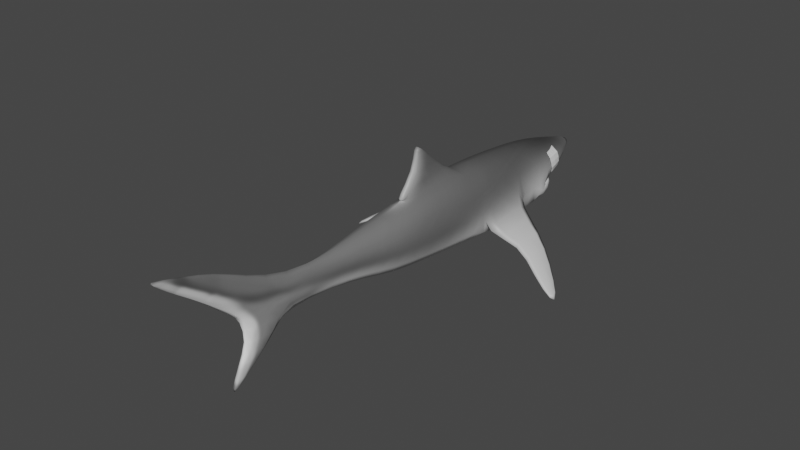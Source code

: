 # Source: TiburonUVMAP.blend  (saved by Blender 3.0.42; exported with 4.5.12 LTS)
import bpy
from mathutils import Matrix  # noqa: F401  (used for matrix-valued properties, if any)

bpy.ops.wm.read_factory_settings(use_empty=True)
scene = bpy.context.scene
scene.name = 'Scene'

# ---- collections
col_collection = bpy.data.collections.new('Collection'); scene.collection.children.link(col_collection)
col_collection_001 = bpy.data.collections.new('Collection.001'); col_collection.children.link(col_collection_001)

# ---- images (referenced by path relative to the original .blend; pixels are not part of the script)
import os
ASSET_DIR = os.environ.get("B2B_ASSET_DIR", "")  # directory of the original .blend (textures are referenced by path, not embedded)
HERE = os.path.dirname(os.path.abspath(__file__))  # packed textures are extracted next to this script under _unpacked/

def load_image(name, relpath, width, height, colorspace="sRGB"):
    """Load a texture the original file referenced (path relative to the .blend, or extracted next to this script)."""
    p = next((c for c in (os.path.join(HERE, relpath), os.path.join(ASSET_DIR, relpath)) if relpath and os.path.exists(c)), "")
    if p:
        img = bpy.data.images.load(p, check_existing=True)
        img.name = name
    else:  # same state as the original file: an image datablock whose file is absent (Cycles renders it pink)
        img = bpy.data.images.new(name, width, height)
        img.source = "FILE"
        img.filepath = "//" + (relpath or name)
    img.colorspace_settings.name = colorspace
    return img
img_material_001_base_color = load_image('Material.001 Base Color', '_unpacked/Material.3cabf37b.png', 2048, 2048, 'sRGB')

# ---- materials (node trees are filled in below, after node groups)
mat_material_001 = bpy.data.materials.new('Material.001')
mat_material_001.use_transparent_shadow = False

# ---- material node trees
mat_material_001.use_nodes = True; mat_material_001.node_tree.nodes.clear()
_N = mat_material_001.node_tree.nodes; _L = mat_material_001.node_tree.links
n0 = _N.new('ShaderNodeBsdfPrincipled'); n0.name = 'Principled BSDF'; n0.location = (10, 300)
n0.distribution = 'GGX'
n0.subsurface_method = 'RANDOM_WALK_SKIN'
n0.inputs[3].default_value = 1.45
n0.inputs[27].default_value = (0.0, 0.0, 0.0, 1.0)
n0.inputs[28].default_value = 1.0
n1 = _N.new('ShaderNodeOutputMaterial'); n1.name = 'Material Output'; n1.location = (300, 300)
n2 = _N.new('ShaderNodeTexImage'); n2.name = 'Image Texture'; n2.location = (-280, 275)
n2.image = img_material_001_base_color
_L.new(n0.outputs[0], n1.inputs[0])
_L.new(n2.outputs[0], n0.inputs[0])
n1.is_active_output = True

# ---- world
world_world = bpy.data.worlds.new('World'); scene.world = world_world
world_world.use_nodes = True; world_world.node_tree.nodes.clear()
_N = world_world.node_tree.nodes; _L = world_world.node_tree.links
n0 = _N.new('ShaderNodeOutputWorld'); n0.name = 'World Output'; n0.location = (300, 300)
n1 = _N.new('ShaderNodeBackground'); n1.name = 'Background'; n1.location = (10, 300)
n1.inputs[0].default_value = (0.05088, 0.05088, 0.05088, 1.0)
_L.new(n1.outputs[0], n0.inputs[0])
n0.is_active_output = True
world_world.color = (0.05088, 0.05088, 0.05088)
world_world.use_sun_shadow = False
world_world.sun_shadow_jitter_overblur = 0.0

# ---- meshes
me_cube_002 = bpy.data.meshes.new('Cube.002')
me_cube_002.from_pydata([(-2.214, -0.0613, 0.009714), (-2.214, -0.0613, 0.03167), (-1.878, -0.211, -0.08173), (-1.878, -0.1934, 0.1019), (-1.654, -0.244, -0.1374), (-1.654, -0.2264, 0.1369), (-1.458, -0.2666, -0.1374), (-1.458, -0.2375, 0.1605), (-1.654, -0.244, -0.2122), (-1.458, -0.2551, -0.2703), (-1.458, -0.2666, -0.1455), (-1.654, -0.244, -0.1455), (-1.85, -0.1235, -0.1802), (-1.85, -0.1235, -0.1502), (-1.234, -0.2662, -0.1512), (-1.238, -0.2662, -0.1795), (-0.7344, -0.2389, -0.226), (-0.7393, -0.2389, -0.2543), (-0.5944, -0.2251, 0.2229), (-0.5944, -0.2251, -0.2954), (-0.1548, -0.2013, 0.1832), (-0.1548, -0.2013, -0.2528), (0.2013, -0.172, 0.1526), (0.2013, -0.172, -0.2176), (0.4559, -0.1216, 0.1358), (0.4559, -0.1216, -0.1529), (0.7599, -0.08362, 0.1074), (0.7599, -0.08362, -0.1108), (1.163, -0.05485, 0.04588), (1.163, -0.05485, -0.000956), (-2.258, 1.192e-07, 0.009209), (-2.258, 1.192e-07, 0.02962), (-1.876, 1.192e-07, -0.1295), (-1.876, 1.192e-07, 0.1352), (-1.654, 1.192e-07, -0.1334), (-1.654, 1.192e-07, 0.1804), (-1.458, 1.192e-07, 0.2099), (-1.654, 1.192e-07, -0.2829), (-1.458, 1.192e-07, -0.3394), (-1.654, 1.192e-07, -0.1434), (-1.912, 1.192e-07, -0.179), (-1.912, 1.192e-07, -0.1532), (-1.249, 1.341e-07, 0.2345), (-1.249, 1.341e-07, -0.3723), (-0.7896, 1.341e-07, 0.2747), (-0.7896, 1.341e-07, -0.378), (-0.5944, 1.341e-07, 0.2776), (-0.5944, 1.341e-07, -0.3704), (-0.01537, 1.341e-07, 0.228), (-0.1548, 1.341e-07, -0.3179), (0.2013, 1.341e-07, 0.1892), (0.2013, 1.341e-07, -0.2745), (0.4559, 1.341e-07, 0.1668), (0.4559, 1.341e-07, -0.1947), (0.7599, 1.341e-07, 0.1285), (0.7599, 1.341e-07, -0.1427), (1.163, 1.304e-07, 0.1398), (1.163, 1.341e-07, -0.1245), (1.577, 1.341e-07, -0.003819), (1.64, 1.304e-07, 0.04945), (1.528, -0.02841, -0.000956), (1.591, -0.02841, 0.04588), (1.514, 1.304e-07, 0.2876), (1.514, -0.0265, 0.284), (1.904, 1.304e-07, 0.2876), (1.904, -0.03503, 0.284), (2.2, 1.304e-07, 0.5493), (2.2, -0.01521, 0.5457), (2.239, 1.304e-07, 0.5493), (2.239, -0.01035, 0.5457), (2.085, -0.02642, 0.4148), (1.762, -0.01789, 0.4148), (1.762, 1.304e-07, 0.4184), (2.085, 1.304e-07, 0.4184), (1.295, -0.05711, -0.1981), (1.295, 1.341e-07, -0.201), (1.531, -0.02767, -0.1981), (1.531, 1.341e-07, -0.201), (1.659, -0.01553, -0.5157), (1.659, 1.341e-07, -0.5186), (1.689, -0.01553, -0.5157), (1.689, 1.341e-07, -0.5186), (1.455, -0.02767, -0.3569), (1.612, -0.02767, -0.3569), (1.455, 1.341e-07, -0.3598), (1.612, 1.341e-07, -0.3598), (-0.5944, -0.02767, 0.2709), (-0.1548, -0.02767, 0.2219), (-0.2113, 1.332e-07, 0.6068), (-0.186, 1.332e-07, 0.6068), (-0.2118, -0.02767, 0.6068), (-0.1864, -0.02767, 0.6068), (-0.4139, 1.341e-07, 0.4282), (-0.1607, 1.341e-07, 0.4282), (-0.1609, -0.02767, 0.4282), (-0.4141, -0.02767, 0.4282), (-0.004232, 1.341e-07, 0.2438), (-0.004232, -0.02767, 0.236), (-0.004232, 1.341e-07, 0.2557), (-0.004232, -0.02767, 0.2483), (-1.249, -0.2492, 0.1828), (-1.249, -0.2668, -0.297), (-0.7239, -0.2383, 0.2213), (-0.7239, -0.2383, -0.3015), (-0.6614, -0.9878, -0.4928), (-0.6452, -0.9878, -0.5293), (-0.5896, -0.9878, -0.4937), (-0.574, -0.9878, -0.5312), (-1.054, -0.5591, -0.2204), (-0.7589, -0.5591, -0.2154), (-1.05, -0.5591, -0.2729), (-0.7546, -0.5591, -0.2679), (-0.8976, -0.7735, -0.3566), (-0.883, -0.7735, -0.4011), (-0.6245, -0.7735, -0.3995), (-0.6385, -0.7735, -0.3545), (2.162, -0.02077, 0.4803), (1.981, -0.01224, 0.4803), (1.981, 1.304e-07, 0.4838), (2.162, 1.304e-07, 0.4838)], [], [(33, 3, 5, 35), (2, 3, 1, 0), (30, 32, 2, 0), (33, 31, 1, 3), (3, 2, 4, 5), (5, 4, 6, 7), (35, 5, 7, 36), (10, 11, 8, 9), (8, 11, 13, 12), (6, 4, 11, 10), (37, 8, 12, 40), (42, 100, 102, 44), (36, 7, 100, 42), (7, 6, 10, 9, 101, 100), (115, 112, 104, 106), (18, 19, 21, 20), (102, 103, 19, 18), (44, 102, 18, 86, 46), (20, 21, 23, 22), (48, 87, 20, 22, 50), (24, 25, 27, 26), (22, 23, 25, 24), (50, 22, 24, 52), (52, 24, 26, 54), (26, 27, 29, 28), (54, 26, 28, 56), (27, 55, 57, 29), (25, 53, 55, 27), (21, 49, 51, 23), (23, 51, 53, 25), (19, 47, 49, 21), (103, 45, 47, 19), (101, 43, 45, 103), (9, 38, 43, 101), (11, 39, 41, 13), (13, 41, 40, 12), (4, 34, 39, 11), (8, 37, 38, 9), (2, 32, 34, 4), (0, 1, 31, 30), (28, 29, 60, 61), (28, 61, 65, 63), (117, 116, 69, 67), (61, 59, 64, 65), (56, 28, 63, 62), (66, 67, 69, 68), (118, 117, 67, 66), (116, 119, 68, 69), (65, 64, 73, 70), (62, 63, 71, 72), (63, 65, 70, 71), (59, 61, 60, 58), (83, 82, 78, 80), (60, 29, 74, 76), (58, 60, 76, 77), (29, 57, 75, 74), (78, 79, 81, 80), (82, 84, 79, 78), (85, 83, 80, 81), (77, 76, 83, 85), (74, 75, 84, 82), (76, 74, 82, 83), (18, 20, 87, 86), (90, 91, 89, 88), (94, 93, 89, 91), (95, 94, 91, 90), (92, 95, 90, 88), (46, 86, 95, 92), (86, 87, 94, 95), (87, 48, 96, 97), (97, 96, 98, 99), (93, 94, 99, 98), (94, 87, 97, 99), (15, 14, 100, 101), (16, 17, 103, 102), (14, 16, 102, 100), (17, 15, 101, 103), (104, 105, 107, 106), (112, 113, 105, 104), (113, 114, 107, 105), (114, 115, 106, 107), (17, 16, 109, 111), (15, 17, 111, 110), (14, 15, 110, 108), (16, 14, 108, 109), (111, 109, 115, 114), (110, 111, 114, 113), (108, 110, 113, 112), (109, 108, 112, 115), (70, 73, 119, 116), (72, 71, 117, 118), (71, 70, 116, 117)])
me_cube_002.polygons.foreach_set('use_smooth', [True] * 92)
_uv = me_cube_002.uv_layers.new(name='UVMap')
_uv.uv.foreach_set('vector', [0.3229, 0.9707, 0.3093, 0.9645, 0.3126, 0.9485, 0.3287, 0.9535, 0.2963, 0.9634, 0.3093, 0.9645, 0.3033, 0.9929, 0.3018, 0.9928, 0.3008, 1.0, 0.282, 0.9703, 0.2963, 0.9634, 0.3018, 0.9928, 0.3229, 0.9707, 0.3041, 0.9994, 0.3033, 0.9929, 0.3093, 0.9645, 0.3093, 0.9645, 0.2963, 0.9634, 0.292, 0.9463, 0.3126, 0.9485, 0.3126, 0.9485, 0.292, 0.9463, 0.2961, 0.9318, 0.3159, 0.9352, 0.3287, 0.9535, 0.3126, 0.9485, 0.3159, 0.9352, 0.3322, 0.9394, 0.296, 0.9317, 0.2898, 0.945, 0.2869, 0.9406, 0.2893, 0.9292, 0.2869, 0.9406, 0.2898, 0.945, 0.2777, 0.9447, 0.2777, 0.9448, 0.2961, 0.9318, 0.292, 0.9463, 0.2898, 0.945, 0.296, 0.9317, 0.2767, 0.9355, 0.2869, 0.9406, 0.2777, 0.9448, 0.2724, 0.9451, 0.3352, 0.9256, 0.3189, 0.9216, 0.3256, 0.8903, 0.3427, 0.8974, 0.3322, 0.9394, 0.3159, 0.9352, 0.3189, 0.9216, 0.3352, 0.9256, 0.3159, 0.9352, 0.2961, 0.9318, 0.296, 0.9317, 0.2893, 0.9292, 0.2897, 0.917, 0.3189, 0.9216, 0.2936, 0.9027, 0.2934, 0.9031, 0.2937, 0.9025, 0.2937, 0.9025, 0.3278, 0.8798, 0.2833, 0.8845, 0.2774, 0.8418, 0.3263, 0.8358, 0.3256, 0.8903, 0.2858, 0.8948, 0.2833, 0.8845, 0.3278, 0.8798, 0.3427, 0.8974, 0.3256, 0.8903, 0.3278, 0.8798, 0.3453, 0.8813, 0.3476, 0.8826, 0.3263, 0.8358, 0.2774, 0.8418, 0.2704, 0.7973, 0.323, 0.7889, 0.351, 0.8168, 0.3469, 0.8347, 0.3263, 0.8358, 0.323, 0.7889, 0.3499, 0.7853, 0.3212, 0.7452, 0.2667, 0.755, 0.2567, 0.689, 0.312, 0.6773, 0.323, 0.7889, 0.2704, 0.7973, 0.2667, 0.755, 0.3212, 0.7452, 0.3499, 0.7853, 0.323, 0.7889, 0.3212, 0.7452, 0.3456, 0.7409, 0.3456, 0.7409, 0.3212, 0.7452, 0.312, 0.6773, 0.3343, 0.6729, 0.312, 0.6773, 0.2567, 0.689, 0.2574, 0.5634, 0.2746, 0.5596, 0.3343, 0.6729, 0.312, 0.6773, 0.2746, 0.5596, 0.3136, 0.5524, 0.2567, 0.689, 0.2345, 0.6926, 0.2125, 0.5779, 0.2574, 0.5634, 0.2667, 0.755, 0.2426, 0.7574, 0.2345, 0.6926, 0.2567, 0.689, 0.2774, 0.8418, 0.2538, 0.8462, 0.2449, 0.8, 0.2704, 0.7973, 0.2704, 0.7973, 0.2449, 0.8, 0.2426, 0.7574, 0.2667, 0.755, 0.2833, 0.8845, 0.2648, 0.8892, 0.2538, 0.8462, 0.2774, 0.8418, 0.2858, 0.8948, 0.2718, 0.9012, 0.2648, 0.8892, 0.2833, 0.8845, 0.2897, 0.917, 0.2773, 0.9192, 0.2718, 0.9012, 0.2858, 0.8948, 0.2893, 0.9292, 0.2777, 0.9277, 0.2773, 0.9192, 0.2897, 0.917, 0.2898, 0.945, 0.2797, 0.9549, 0.2723, 0.9463, 0.2777, 0.9447, 0.2777, 0.9447, 0.2723, 0.9463, 0.2724, 0.9451, 0.2777, 0.9448, 0.292, 0.9463, 0.2774, 0.9549, 0.2797, 0.9549, 0.2898, 0.945, 0.2869, 0.9406, 0.2767, 0.9355, 0.2777, 0.9277, 0.2893, 0.9292, 0.2963, 0.9634, 0.282, 0.9703, 0.2774, 0.9549, 0.292, 0.9463, 0.3018, 0.9928, 0.3033, 0.9929, 0.3041, 0.9994, 0.3008, 1.0, 0.2746, 0.5596, 0.2574, 0.5634, 0.2171, 0.416, 0.2293, 0.3835, 0.2746, 0.5596, 0.2293, 0.3835, 0.2938, 0.2149, 0.3398, 0.3895, 0.3782, 0.1497, 0.3508, 0.05624, 0.3733, 0.004136, 0.3791, 0.02473, 0.2293, 0.3835, 0.219, 0.3603, 0.2783, 0.2078, 0.2938, 0.2149, 0.3136, 0.5524, 0.2746, 0.5596, 0.3398, 0.3895, 0.3516, 0.3915, 0.3874, 0.02217, 0.3791, 0.02473, 0.3733, 0.004136, 0.3741, 0.0, 0.385, 0.1493, 0.3782, 0.1497, 0.3791, 0.02473, 0.3874, 0.02217, 0.3508, 0.05624, 0.3409, 0.04957, 0.3741, 0.0, 0.3733, 0.004136, 0.2938, 0.2149, 0.2783, 0.2078, 0.3178, 0.1014, 0.3303, 0.1079, 0.3516, 0.3915, 0.3398, 0.3895, 0.3728, 0.2635, 0.3815, 0.264, 0.3398, 0.3895, 0.2938, 0.2149, 0.3303, 0.1079, 0.3728, 0.2635, 0.219, 0.3603, 0.2293, 0.3835, 0.2171, 0.416, 0.2067, 0.3942, 0.06876, 0.4304, 0.08825, 0.4891, 0.005563, 0.4328, 0.00298, 0.4236, 0.2171, 0.416, 0.2574, 0.5634, 0.1688, 0.5316, 0.1393, 0.4401, 0.2067, 0.3942, 0.2171, 0.416, 0.1393, 0.4401, 0.1366, 0.4298, 0.2574, 0.5634, 0.2125, 0.5779, 0.1567, 0.5508, 0.1688, 0.5316, 0.005563, 0.4328, 0.0005441, 0.4349, 0.0, 0.4214, 0.00298, 0.4236, 0.08825, 0.4891, 0.0811, 0.4977, 0.0005441, 0.4349, 0.005563, 0.4328, 0.0686, 0.4198, 0.06876, 0.4304, 0.00298, 0.4236, 0.0, 0.4214, 0.1366, 0.4298, 0.1393, 0.4401, 0.06876, 0.4304, 0.0686, 0.4198, 0.1688, 0.5316, 0.1567, 0.5508, 0.0811, 0.4977, 0.08825, 0.4891, 0.1393, 0.4401, 0.1688, 0.5316, 0.08825, 0.4891, 0.06876, 0.4304, 0.3278, 0.8798, 0.3263, 0.8358, 0.3469, 0.8347, 0.3453, 0.8813, 0.3854, 0.8475, 0.3856, 0.8461, 0.3872, 0.845, 0.3874, 0.8483, 0.3687, 0.8391, 0.3706, 0.8369, 0.3872, 0.845, 0.3856, 0.8461, 0.3643, 0.8649, 0.3687, 0.8391, 0.3856, 0.8461, 0.3854, 0.8475, 0.3661, 0.8671, 0.3643, 0.8649, 0.3854, 0.8475, 0.3874, 0.8483, 0.3476, 0.8826, 0.3453, 0.8813, 0.3643, 0.8649, 0.3661, 0.8671, 0.3453, 0.8813, 0.3469, 0.8347, 0.3687, 0.8391, 0.3643, 0.8649, 0.3469, 0.8347, 0.351, 0.8168, 0.3534, 0.8163, 0.3531, 0.8182, 0.3531, 0.8182, 0.3534, 0.8163, 0.3552, 0.8169, 0.3533, 0.8186, 0.3706, 0.8369, 0.3687, 0.8391, 0.3533, 0.8186, 0.3552, 0.8169, 0.3687, 0.8391, 0.3469, 0.8347, 0.3531, 0.8182, 0.3533, 0.8186, 0.2948, 0.914, 0.299, 0.9153, 0.3189, 0.9216, 0.2897, 0.917, 0.296, 0.8953, 0.2906, 0.8979, 0.2858, 0.8948, 0.3256, 0.8903, 0.299, 0.9153, 0.296, 0.8953, 0.3256, 0.8903, 0.3189, 0.9216, 0.2906, 0.8979, 0.2948, 0.914, 0.2897, 0.917, 0.2858, 0.8948, 0.2937, 0.9025, 0.2938, 0.9025, 0.2937, 0.9025, 0.2937, 0.9025, 0.2934, 0.9031, 0.2942, 0.9028, 0.2938, 0.9025, 0.2937, 0.9025, 0.2942, 0.9028, 0.2938, 0.9027, 0.2937, 0.9025, 0.2938, 0.9025, 0.2938, 0.9027, 0.2936, 0.9027, 0.2937, 0.9025, 0.2937, 0.9025, 0.2906, 0.8979, 0.296, 0.8953, 0.2937, 0.9024, 0.2939, 0.9025, 0.2948, 0.914, 0.2906, 0.8979, 0.2939, 0.9025, 0.295, 0.9051, 0.299, 0.9153, 0.2948, 0.914, 0.295, 0.9051, 0.2937, 0.9058, 0.296, 0.8953, 0.299, 0.9153, 0.2937, 0.9058, 0.2937, 0.9024, 0.2939, 0.9025, 0.2937, 0.9024, 0.2936, 0.9027, 0.2938, 0.9027, 0.295, 0.9051, 0.2939, 0.9025, 0.2938, 0.9027, 0.2942, 0.9028, 0.2937, 0.9058, 0.295, 0.9051, 0.2942, 0.9028, 0.2934, 0.9031, 0.2937, 0.9024, 0.2937, 0.9058, 0.2934, 0.9031, 0.2936, 0.9027, 0.3303, 0.1079, 0.3178, 0.1014, 0.3409, 0.04957, 0.3508, 0.05624, 0.3815, 0.264, 0.3728, 0.2635, 0.3782, 0.1497, 0.385, 0.1493, 0.3728, 0.2635, 0.3303, 0.1079, 0.3508, 0.05624, 0.3782, 0.1497])
me_cube_002.materials.append(mat_material_001)
me_cube_002.update()
me_plane_002 = bpy.data.meshes.new('Plane.002')
me_plane_002.from_pydata([(-1.0, -1.0, -1.14), (1.0, -1.0, -0.4978), (-1.0, 1.0, -1.855), (1.0, 1.0, -1.009), (-1.0, 0.5, -1.637), (-1.0, 0.0, -1.434), (-1.0, -0.5, -1.291), (-0.5, -1.0, -0.732), (2.98e-08, -1.0, -0.543), (0.5, -1.0, -0.4325), (1.0, -0.5, -0.5953), (1.0, 0.0, -0.7418), (1.0, 0.5, -0.872), (0.5, 1.0, -0.8643), (0.0, 1.0, -0.925), (-0.5, 1.0, -1.125), (-0.5, -0.5, -0.811), (-0.5, 0.0, -0.8886), (-0.5, 0.5, -1.002), (0.0, -0.5, -0.6195), (0.0, 0.0, -0.6945), (0.0, 0.5, -0.808), (0.5, -0.5, -0.5142), (0.5, 0.0, -0.6084), (0.5, 0.5, -0.7384)], [], [(24, 12, 3, 13), (4, 18, 15, 2), (18, 21, 14, 15), (21, 24, 13, 14), (0, 7, 16, 6), (6, 16, 17, 5), (5, 17, 18, 4), (7, 8, 19, 16), (16, 19, 20, 17), (17, 20, 21, 18), (8, 9, 22, 19), (19, 22, 23, 20), (20, 23, 24, 21), (9, 1, 10, 22), (22, 10, 11, 23), (23, 11, 12, 24)])
_uv = me_plane_002.uv_layers.new(name='UVMap')
_uv.uv.foreach_set('vector', [0.5246, 0.4137, 0.5127, 0.5231, 0.4024, 0.5186, 0.415, 0.4085, 0.5013, 0.02266, 0.5227, 0.193, 0.4136, 0.1865, 0.3874, 0.0, 0.5227, 0.193, 0.5262, 0.3066, 0.4172, 0.3011, 0.4136, 0.1865, 0.5262, 0.3066, 0.5246, 0.4137, 0.415, 0.4085, 0.4172, 0.3011, 0.8357, 0.06654, 0.8459, 0.2039, 0.7381, 0.2011, 0.725, 0.05404, 0.725, 0.05404, 0.7381, 0.2011, 0.6309, 0.1987, 0.6145, 0.04274, 0.6145, 0.04274, 0.6309, 0.1987, 0.5227, 0.193, 0.5013, 0.02266, 0.8459, 0.2039, 0.8488, 0.3179, 0.7413, 0.3147, 0.7381, 0.2011, 0.7381, 0.2011, 0.7413, 0.3147, 0.6344, 0.3117, 0.6309, 0.1987, 0.6309, 0.1987, 0.6344, 0.3117, 0.5262, 0.3066, 0.5227, 0.193, 0.8488, 0.3179, 0.8488, 0.4271, 0.7413, 0.423, 0.7413, 0.3147, 0.7413, 0.3147, 0.7413, 0.423, 0.6339, 0.4186, 0.6344, 0.3117, 0.6344, 0.3117, 0.6339, 0.4186, 0.5246, 0.4137, 0.5262, 0.3066, 0.8488, 0.4271, 0.8423, 0.5345, 0.7337, 0.5305, 0.7413, 0.423, 0.7413, 0.423, 0.7337, 0.5305, 0.6226, 0.5277, 0.6339, 0.4186, 0.6339, 0.4186, 0.6226, 0.5277, 0.5127, 0.5231, 0.5246, 0.4137])
me_plane_002.update()
arm_armature = bpy.data.armatures.new('Armature')  # bones are not reproduced

# ---- objects
ob_shark = bpy.data.objects.new('Shark', me_cube_002)
ob_plane = bpy.data.objects.new('Plane', me_plane_002)
ob_armature = bpy.data.objects.new('Armature', arm_armature)

# ---- transforms, parenting, visibility, modifiers, constraints
ob_shark.parent = ob_armature
ob_shark.matrix_parent_inverse = Matrix(((1.382, -0.0, -0.0, -0.0), (-0.0, 1.382, 0.0, 0.05443), (-0.0, -0.0, 1.382, -0.09072), (-0.0, 0.0, -0.0, 1.0)))
ob_shark.location = (1.672e-05, -0.1202, 0.0)
ob_shark.rotation_euler = (0.0, -0.0, 4.712)
_vg = ob_shark.vertex_groups.new(name='Bone.001')
for _i, _w in zip([16, 17, 18, 19, 20, 21, 22, 23, 24, 25, 42, 44, 45, 46, 47, 48, 49, 50, 51, 52, 53, 86, 87, 88, 89, 90, 91, 92, 93, 94, 95, 96, 97, 98, 99, 102, 103, 104, 105, 106, 107, 109, 111, 112, 113, 114, 115], [0.02382, 0.01616, 0.4896, 0.1644, 0.9445, 0.896, 0.9229, 0.8946, 0.07074, 0.07493, 0.0002477, 0.1487, 0.04087, 0.619, 0.1857, 0.9044, 0.8337, 0.8831, 0.8482, 0.1137, 0.1189, 0.7212, 0.9345, 0.9045, 0.9074, 0.8959, 0.9068, 0.7667, 0.9033, 0.9013, 0.8023, 0.9103, 0.9165, 0.9156, 0.9151, 0.08494, 0.04268, 0.004462, 0.004492, 0.00463, 0.004666, 0.005108, 0.005116, 0.003328, 0.003398, 0.004633, 0.004478]): _vg.add([_i], _w, 'REPLACE')
_vg = ob_shark.vertex_groups.new(name='Bone.002')
for _i, _w in zip([0, 1, 2, 3, 4, 5, 6, 7, 8, 9, 10, 11, 12, 13, 14, 15, 16, 17, 18, 19, 20, 21, 30, 31, 32, 33, 34, 35, 36, 37, 38, 39, 40, 41, 42, 43, 44, 45, 46, 47, 49, 86, 87, 88, 89, 90, 91, 92, 93, 94, 95, 96, 97, 98, 99, 100, 101, 102, 103, 104, 105, 106, 107, 108, 109, 110, 111, 112, 113, 114, 115], [0.9997, 0.9996, 0.9996, 0.9995, 0.9994, 0.9992, 0.9983, 0.9977, 0.9991, 0.9976, 0.9984, 0.9993, 0.9993, 0.9993, 0.9861, 0.9863, 0.9628, 0.9666, 0.5095, 0.8338, 0.04394, 0.0926, 0.9997, 0.9997, 0.9996, 0.9994, 0.9996, 0.9986, 0.9949, 0.9986, 0.9963, 0.9996, 0.9994, 0.9994, 0.9748, 0.9885, 0.8507, 0.9539, 0.3782, 0.8109, 0.1469, 0.2751, 0.04027, 0.08206, 0.07872, 0.09112, 0.07935, 0.2264, 0.08111, 0.08354, 0.1895, 0.002439, 0.009794, 0.02063, 0.02516, 0.9911, 0.9924, 0.9148, 0.9531, 0.9725, 0.9725, 0.9724, 0.9724, 0.9762, 0.9722, 0.9763, 0.9722, 0.9731, 0.9731, 0.9724, 0.9725]): _vg.add([_i], _w, 'REPLACE')
_vg = ob_shark.vertex_groups.new(name='Bone.003')
for _i, _w in zip([22, 23, 24, 25, 26, 27, 28, 29, 48, 50, 51, 52, 53, 54, 55, 56, 57, 58, 59, 60, 61, 62, 63, 64, 65, 66, 67, 68, 69, 70, 71, 72, 73, 74, 75, 76, 77, 78, 79, 80, 81, 82, 83, 84, 85, 96, 97, 98, 99, 116, 117, 118, 119], [0.07193, 0.0948, 0.9287, 0.9241, 0.9968, 0.9972, 0.9999, 1.0, 0.07282, 0.1073, 0.1304, 0.8852, 0.8788, 0.9938, 0.9931, 0.9992, 0.9996, 0.9999, 0.9998, 0.9999, 0.9998, 0.9996, 0.9997, 0.9997, 0.9997, 0.9998, 0.9998, 0.9998, 0.9998, 0.9997, 0.9997, 0.9997, 0.9997, 0.9999, 0.9999, 0.9999, 0.9999, 0.9999, 0.9999, 0.9999, 0.9999, 0.9999, 0.9999, 0.9999, 0.9999, 0.0635, 0.05361, 0.0482, 0.04472, 0.9997, 0.9997, 0.9997, 0.9997]): _vg.add([_i], _w, 'REPLACE')
_m = ob_shark.modifiers.new('Subdivision', 'SUBSURF')
_m.render_levels = 1
_m = ob_shark.modifiers.new('Mirror', 'MIRROR')
_m.use_axis = (False, True, False)
_m.merge_threshold = 0.005
_m = ob_shark.modifiers.new('Armature', 'ARMATURE')
_m.object = ob_armature
ob_plane.parent = ob_armature
ob_plane.matrix_parent_inverse = Matrix(((1.382, -0.0, -0.0, -0.0), (-0.0, 1.382, 0.0, 0.05443), (-0.0, -0.0, 1.382, -0.09072), (-0.0, 0.0, -0.0, 1.0)))
ob_plane.location = (0.2675, 1.641, 0.03038)
ob_plane.rotation_euler = (-0.0, 1.571, 0.0)
ob_plane.scale = (0.07996, 0.07996, 0.07996)
_vg = ob_plane.vertex_groups.new(name='Bone.001')
_vg = ob_plane.vertex_groups.new(name='Bone.002')
_vg.add([0, 1, 2, 3, 4, 5, 6, 7, 8, 9, 10, 11, 12, 13, 14, 15, 16, 17, 18, 19, 20, 21, 22, 23, 24], 1.0, 'REPLACE')
_vg = ob_plane.vertex_groups.new(name='Bone.003')
_m = ob_plane.modifiers.new('Mirror', 'MIRROR')
_m.use_axis = (False, True, False)
_m.mirror_object = ob_shark
_m = ob_plane.modifiers.new('Armature', 'ARMATURE')
_m.object = ob_armature
ob_armature.location = (0.0, -0.03938, 0.06563)
ob_armature.scale = (0.7234, 0.7234, 0.7234)
ob_armature.show_in_front = True

# ---- collection membership
col_collection.objects.link(ob_shark)
col_collection.objects.link(ob_plane)
col_collection_001.objects.link(ob_armature)

# ---- scene / render settings (as saved in the file)
scene.frame_start = 1; scene.frame_end = 250; scene.frame_set(0)
scene.render.engine = 'BLENDER_EEVEE_NEXT'
scene.cycles.sampling_pattern = 'TABULATED_SOBOL'
scene.cycles.use_light_tree = False
scene.view_settings.view_transform = 'Filmic'
bpy.context.view_layer.update()

# ---- added for rendering (the .blend has no active camera and no usable light): camera, sun
cam_auto = bpy.data.cameras.new('AutoCamera')
cam_auto.lens = 50.0
cam_auto.sensor_width = 36.0
cam_auto.clip_end = 1000.0
ob_auto_camera = bpy.data.objects.new('AutoCamera', cam_auto)
scene.collection.objects.link(ob_auto_camera)
ob_auto_camera.location = (4.61749, -5.65018, 3.73765)
ob_auto_camera.rotation_euler = (1.09748, -7.21219e-08, 0.694738)
scene.camera = ob_auto_camera
light_auto_sun = bpy.data.lights.new('AutoSun', 'SUN')
light_auto_sun.energy = 3.0
light_auto_sun.angle = 0.0523599
ob_auto_sun = bpy.data.objects.new('AutoSun', light_auto_sun)
scene.collection.objects.link(ob_auto_sun)
ob_auto_sun.rotation_euler = (0.872665, 0.174533, 0.523599)
bpy.context.view_layer.update()

